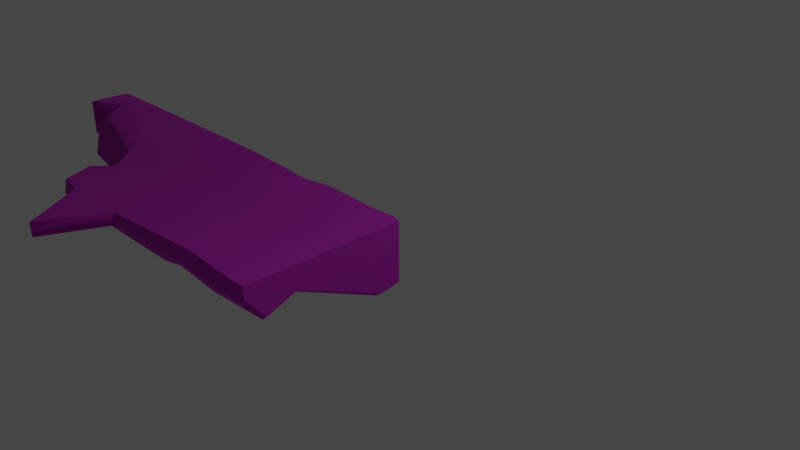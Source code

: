 # Source: Ruins_Trim_Base_DMG_8M_A.blend  (saved by Blender 3.5.10; exported with 4.5.12 LTS)
import bpy
from mathutils import Matrix  # noqa: F401  (used for matrix-valued properties, if any)

bpy.ops.wm.read_factory_settings(use_empty=True)
scene = bpy.context.scene
scene.name = 'Scene'

# ---- collections
col_collection = bpy.data.collections.new('Collection'); scene.collection.children.link(col_collection)

# ---- images (referenced by path relative to the original .blend; pixels are not part of the script)
import os
ASSET_DIR = os.environ.get("B2B_ASSET_DIR", "")  # directory of the original .blend (textures are referenced by path, not embedded)
HERE = os.path.dirname(os.path.abspath(__file__))  # packed textures are extracted next to this script under _unpacked/

def load_image(name, relpath, width, height, colorspace="sRGB"):
    """Load a texture the original file referenced (path relative to the .blend, or extracted next to this script)."""
    p = next((c for c in (os.path.join(HERE, relpath), os.path.join(ASSET_DIR, relpath)) if relpath and os.path.exists(c)), "")
    if p:
        img = bpy.data.images.load(p, check_existing=True)
        img.name = name
    else:  # same state as the original file: an image datablock whose file is absent (Cycles renders it pink)
        img = bpy.data.images.new(name, width, height)
        img.source = "FILE"
        img.filepath = "//" + (relpath or name)
    img.colorspace_settings.name = colorspace
    return img
img_dn_hl_ruins_trim_base_b_d_png = load_image('Dn_HL_Ruins_Trim_Base_B_d.png', 'Dn_HL_Ruins_Trim_Base_B_d.png', 1024, 1024, 'sRGB')
img_dn_hl_ruins_trim_base_b_mre_packed_png = load_image('Dn_HL_Ruins_Trim_Base_B_mre_packed.png', 'Dn_HL_Ruins_Trim_Base_B_mre_packed.png', 1024, 1024, 'sRGB')
img_c__users_joo_desktop_files_game_environment_hell_textures__dn_h = load_image('C__Users_joo_Desktop_Files_Game_Environment_Hell_Textures__Dn_H', 'C__Users_joo_Desktop_Files_Game_Environment_Hell_Textures__Dn_HL_Ruins_Trim_Base_B_n_png_Normal_Bump.png', 1024, 1024, 'sRGB')

# ---- materials (node trees are filled in below, after node groups)
mat_dn_hl_inst_ruins_trim_base_b = bpy.data.materials.new('Dn_HL_Inst_Ruins_Trim_Base_B')
mat_dn_hl_inst_ruins_trim_base_b.use_transparent_shadow = False
mat_dn_hl_inst_ruins_trim_base_b.diffuse_color = (0.588, 0.588, 0.588, 1.0)
mat_dn_hl_inst_ruins_trim_base_b.roughness = 0.9

# ---- material node trees
mat_dn_hl_inst_ruins_trim_base_b.use_nodes = True; mat_dn_hl_inst_ruins_trim_base_b.node_tree.nodes.clear()
_N = mat_dn_hl_inst_ruins_trim_base_b.node_tree.nodes; _L = mat_dn_hl_inst_ruins_trim_base_b.node_tree.links
n0 = _N.new('ShaderNodeBsdfPrincipled'); n0.name = 'Principled BSDF'; n0.location = (0, 300)
n0.distribution = 'GGX'
n0.subsurface_method = 'RANDOM_WALK_SKIN'
n0.inputs[2].default_value = 0.9
n0.inputs[13].default_value = 0.0
n0.inputs[18].default_value = 1.0
n0.inputs[27].default_value = (0.0, 0.0, 0.0, 1.0)
n0.inputs[28].default_value = 1.0
n1 = _N.new('ShaderNodeTexImage'); n1.name = 'Image Texture'; n1.location = (-480, 300)
n1.image = img_dn_hl_ruins_trim_base_b_d_png
n2 = _N.new('ShaderNodeTexImage'); n2.name = 'Image Texture.001'; n2.location = (-480, 0)
n2.image = img_dn_hl_ruins_trim_base_b_mre_packed_png
n3 = _N.new('ShaderNodeTexImage'); n3.name = 'Image Texture.002'; n3.location = (-480, -300)
n3.image = img_c__users_joo_desktop_files_game_environment_hell_textures__dn_h
n4 = _N.new('ShaderNodeNormalMap'); n4.name = 'Normal Map'; n4.location = (-200, -300)
n4.inputs[0].default_value = 0.0
n5 = _N.new('ShaderNodeOutputMaterial'); n5.name = 'Material Output'; n5.location = (280, 300)
_L.new(n1.outputs[0], n0.inputs[0])
_L.new(n3.outputs[0], n4.inputs[1])
_L.new(n4.outputs[0], n0.inputs[5])
_L.new(n0.outputs[0], n5.inputs[0])
_L.new(n2.outputs[0], n0.inputs[1])
n5.is_active_output = True

# ---- world
world_world = bpy.data.worlds.new('World'); scene.world = world_world
world_world.use_nodes = True; world_world.node_tree.nodes.clear()
_N = world_world.node_tree.nodes; _L = world_world.node_tree.links
n0 = _N.new('ShaderNodeOutputWorld'); n0.name = 'World Output'; n0.location = (300, 300)
n1 = _N.new('ShaderNodeBackground'); n1.name = 'Background'; n1.location = (10, 300)
n1.inputs[0].default_value = (0.05088, 0.05088, 0.05088, 1.0)
_L.new(n1.outputs[0], n0.inputs[0])
n0.is_active_output = True
world_world.color = (0.05088, 0.05088, 0.05088)
world_world.use_sun_shadow = False
world_world.sun_shadow_jitter_overblur = 0.0

# ---- cameras
cam_camera = bpy.data.cameras.new('Camera')
cam_camera.clip_end = 100.0
cam_camera.ortho_scale = 7.314

# ---- lights
light_light = bpy.data.lights.new('Light', 'POINT')
light_light.transmission_factor = 0.0
light_light.energy = 1000.0
light_light.shadow_soft_size = 0.1
light_light.shadow_maximum_resolution = 0.006
light_light.use_absolute_resolution = True

# ---- meshes
me_ruins_trim_base_dmg_8m_a = bpy.data.meshes.new('Ruins_Trim_Base_DMG_8M_A')
me_ruins_trim_base_dmg_8m_a.from_pydata([(-5.199, -0.007062, 0.02573), (-4.142, -0.01213, -0.001643), (-5.494, -0.14, -0.008997), (-2.147, -0.02363, 2.003), (-2.511, -0.007078, 2.762), (-2.446, -0.08098, 2.77), (-2.717, -0.3514, 1.323), (-2.501, -0.4905, 1.06), (-2.489, -0.4316, 1.468), (-2.281, -0.3464, 1.323), (-5.499, -0.1537, 0.2126), (-5.139, 0.03008, 0.5686), (-4.809, 0.00269, 0.319), (-4.662, 0.009252, 0.5602), (-3.651, -0.04002, 0.8273), (-2.499, -0.01985, 0.9112), (-2.505, -0.007, -0.002481), (-3.252, -0.03922, 1.341), (-2.154, -0.01424, 0.1025), (-1.832, -0.02931, -0.002825), (-2.688, -0.07175, 1.337), (-1.895, -0.06617, 0.3819), (-2.211, -0.006344, 0.6667), (-1.769, 0.007789, 0.7055), (-1.54, -0.04195, 0.009345), (-2.286, -0.009827, 1.327), (-1.227, -0.02396, 0.5262), (-1.108, 0.002462, -0.001253), (-0.4234, -0.01229, 0.000705), (-1.267, -0.05059, 0.9304), (-0.7444, -0.004249, 0.9368), (-0.07809, -0.001439, 0.6909), (-0.07809, -0.003164, 0.000129), (-0.754, 0.03364, 1.329), (-0.000379, -0.02747, 0.6622), (-0.000379, -0.02747, 0.0), (-0.07809, -0.001439, 1.284), (-0.000379, -0.02747, 1.324), (-0.07809, 0.002473, 1.325), (-0.07809, 0.002559, 1.921), (0.001699, -0.02747, 1.947), (-0.07809, 0.004401, 1.99), (-0.7868, 0.05336, 1.984), (-2.878, 0.01881, 2.039), (-2.085, -0.003172, 1.585), (-2.883, -0.005717, 1.592), (-3.178, 0.01791, 1.992), (-3.426, -0.03184, 1.573), (0.0034, -0.1695, 1.947), (-0.000757, -0.1713, 1.324), (-0.000757, -0.4561, 1.703), (0.001527, -0.3069, 1.324), (0.000385, -0.5402, 0.7853), (-0.000757, -0.4243, 0.6622), (-0.000758, -0.7757, 0.2461), (-0.000758, -0.736, 0.0), (-5.491, -0.7754, 0.002526), (-4.412, -0.7994, -0.007871), (-3.94, -0.2727, 0.01686), (-3.475, -0.7522, -0.01934), (-3.175, -0.3003, -0.003834), (-2.496, -0.7768, 0.002331), (-0.07809, -0.7392, -8.7e-05), (-0.07809, -0.7943, 7.2e-05), (-0.07809, -0.6517, 0.000129), (-4.898, -0.07994, 0.4502), (-4.866, -0.3824, 0.4972), (-5.058, -0.3673, 0.6006), (-4.995, -0.4648, 0.3799), (-5.37, -0.4782, 0.3544), (-5.174, -0.5233, 0.2475), (-5.334, -0.5503, 0.2926), (-5.498, -0.8022, 0.1969), (-5.084, -0.8045, 0.2731), (-4.473, -0.7795, 0.2752), (-4.902, -0.741, 0.4096), (-4.757, -0.6724, 0.4347), (-4.52, -0.05775, 0.83), (-3.549, -0.06872, 1.033), (-4.558, -0.4165, 0.7822), (-4.356, -0.3379, 0.9881), (-4.116, -0.08977, 0.9797), (-3.815, -0.4041, 1.048), (-3.414, -0.3106, 1.237), (-3.176, -0.3238, 1.342), (-3.503, -0.3686, 1.059), (-3.552, -0.5352, 0.8784), (-3.539, -0.7759, 0.2949), (-3.354, -0.7145, 0.3243), (-2.564, -0.6434, 0.6034), (-3.145, -0.7763, 0.2812), (-2.492, -0.7858, 0.2689), (-1.599, -0.5638, 0.745), (-1.614, -0.3563, 1.325), (-0.8543, -0.8053, 0.2571), (-1.079, -0.6247, 0.7283), (-0.7607, -0.4361, 1.057), (-0.07809, -0.3711, 1.296), (-0.07809, -0.3632, 1.324), (-0.07809, -0.5822, 0.8133), (-0.07809, -0.6179, 0.7368), (-0.07809, -0.8319, 0.2471), (-0.07809, -0.7958, 0.02329), (-3.366, -0.3801, 1.354), (-3.345, -0.09456, 1.343), (-3.606, -0.1198, 1.497), (-3.585, -0.2987, 1.494), (-3.468, -0.4802, 1.738), (-3.447, -0.5413, 1.675), (-2.484, -0.5623, 1.674), (-3.141, -0.1198, 2.04), (-2.858, -0.171, 2.013), (-2.516, -0.3611, 1.836), (-1.804, -0.5759, 1.664), (-1.538, -0.5279, 1.657), (-0.9575, -0.1637, 1.982), (-2.139, -0.1614, 1.99), (-0.8962, -0.5674, 1.681), (-0.07809, -0.01463, 1.99), (-0.07809, -0.169, 1.99), (-0.07809, -0.4844, 1.726), (-0.07809, -0.5174, 1.701), (-0.07809, -0.3816, 1.356), (-2.756, -0.169, 2.28), (-2.487, -0.1694, 2.762)], [], [(0, 1, 2), (3, 4, 5), (6, 7, 8), (8, 7, 9), (2, 10, 0), (10, 11, 0), (0, 11, 12), (12, 1, 0), (12, 13, 1), (14, 1, 13), (14, 15, 1), (15, 16, 1), (17, 15, 14), (16, 15, 18), (16, 18, 19), (15, 17, 20), (18, 21, 19), (15, 22, 18), (22, 21, 18), (21, 23, 19), (21, 22, 23), (19, 23, 24), (25, 22, 15), (22, 25, 23), (25, 15, 20), (26, 24, 23), (27, 24, 26), (27, 26, 28), (23, 29, 26), (25, 29, 23), (26, 30, 28), (29, 30, 26), (28, 30, 31), (28, 31, 32), (33, 30, 29), (25, 33, 29), (32, 31, 34), (34, 35, 32), (30, 36, 31), (36, 34, 31), (30, 33, 36), (37, 34, 36), (37, 36, 38), (33, 38, 36), (39, 37, 38), (33, 39, 38), (37, 39, 40), (41, 40, 39), (42, 41, 39), (33, 42, 39), (3, 42, 33), (43, 4, 3), (44, 3, 33), (3, 44, 43), (44, 33, 25), (44, 25, 20), (44, 45, 43), (44, 20, 45), (43, 45, 46), (45, 20, 17), (46, 45, 47), (47, 45, 17), (48, 37, 40), (37, 48, 49), (49, 48, 50), (49, 50, 51), (49, 34, 37), (52, 49, 51), (34, 49, 53), (53, 49, 52), (53, 35, 34), (52, 54, 53), (35, 53, 55), (55, 53, 54), (2, 1, 56), (1, 57, 56), (1, 58, 57), (58, 59, 57), (1, 60, 58), (58, 60, 59), (1, 16, 60), (60, 61, 59), (16, 61, 60), (16, 19, 61), (19, 24, 61), (24, 27, 61), (61, 27, 62), (61, 62, 63), (62, 55, 63), (62, 27, 64), (64, 55, 62), (64, 27, 28), (35, 55, 64), (64, 28, 32), (64, 32, 35), (65, 12, 11), (66, 65, 11), (11, 67, 66), (67, 68, 66), (11, 69, 67), (68, 67, 69), (10, 69, 11), (68, 69, 70), (71, 69, 10), (71, 70, 69), (10, 72, 71), (72, 10, 2), (56, 72, 2), (57, 72, 56), (70, 71, 73), (73, 71, 72), (57, 73, 72), (70, 73, 68), (74, 73, 57), (75, 73, 74), (68, 73, 75), (75, 74, 76), (68, 75, 76), (76, 66, 68), (13, 12, 65), (77, 13, 65), (66, 77, 65), (77, 78, 13), (78, 14, 13), (78, 17, 14), (79, 77, 66), (76, 79, 66), (74, 79, 76), (79, 80, 77), (79, 74, 80), (77, 80, 81), (81, 78, 77), (81, 80, 82), (78, 81, 82), (82, 80, 74), (17, 78, 83), (83, 84, 17), (82, 85, 78), (83, 78, 85), (82, 86, 85), (83, 85, 86), (86, 82, 74), (86, 84, 83), (87, 86, 74), (87, 74, 57), (59, 87, 57), (88, 86, 87), (88, 84, 86), (59, 88, 87), (88, 89, 84), (89, 6, 84), (6, 89, 7), (7, 89, 9), (59, 90, 88), (89, 88, 90), (91, 90, 59), (90, 91, 89), (9, 89, 91), (91, 59, 61), (9, 91, 92), (92, 93, 9), (94, 91, 61), (94, 92, 91), (93, 92, 95), (95, 92, 94), (96, 93, 95), (94, 96, 95), (93, 96, 97), (93, 97, 98), (97, 51, 98), (97, 52, 51), (97, 96, 99), (52, 97, 99), (96, 100, 99), (52, 99, 100), (96, 94, 100), (100, 54, 52), (94, 101, 100), (54, 100, 101), (101, 94, 102), (101, 102, 54), (61, 102, 94), (55, 54, 102), (102, 61, 63), (63, 55, 102), (84, 6, 103), (103, 104, 84), (17, 84, 104), (104, 103, 105), (105, 17, 104), (105, 47, 17), (106, 105, 103), (46, 47, 105), (105, 106, 107), (105, 107, 46), (108, 107, 106), (108, 106, 103), (6, 108, 103), (108, 6, 109), (109, 107, 108), (8, 109, 6), (46, 107, 110), (43, 46, 110), (111, 43, 110), (112, 111, 110), (107, 112, 110), (107, 109, 112), (109, 8, 113), (109, 113, 112), (8, 9, 93), (93, 113, 8), (113, 114, 112), (114, 113, 93), (115, 112, 114), (112, 115, 116), (3, 116, 115), (115, 42, 3), (117, 114, 93), (114, 117, 115), (118, 42, 115), (42, 118, 41), (40, 41, 118), (119, 40, 118), (118, 115, 119), (40, 119, 48), (119, 115, 120), (119, 120, 48), (117, 120, 115), (50, 48, 120), (120, 117, 121), (50, 120, 121), (117, 122, 121), (121, 122, 50), (93, 122, 117), (51, 50, 122), (122, 93, 98), (98, 51, 122), (111, 123, 43), (112, 123, 111), (123, 4, 43), (124, 123, 112), (124, 4, 123), (124, 112, 116), (4, 124, 5), (3, 124, 116), (124, 3, 5)])
me_ruins_trim_base_dmg_8m_a.polygons.foreach_set('use_smooth', [True] * 246)
_k = set([(1, 2), (1, 16), (2, 10), (2, 56), (3, 4), (3, 42), (3, 116), (4, 43), (6, 7), (6, 8), (6, 84), (7, 9), (8, 9), (9, 93), (10, 11), (11, 12), (12, 13), (13, 14), (14, 17), (16, 19), (17, 47), (17, 84), (19, 24), (24, 27), (27, 28), (28, 32), (32, 35), (34, 35), (34, 37), (35, 55), (37, 40), (40, 41), (40, 48), (41, 42), (43, 46), (43, 111), (46, 47), (48, 50), (50, 51), (51, 52), (51, 98), (52, 54), (54, 55), (55, 63), (56, 57), (57, 59), (59, 61), (61, 63), (93, 98), (111, 112), (112, 116)])
me_ruins_trim_base_dmg_8m_a.attributes.new('sharp_edge', 'BOOLEAN', 'EDGE').data.foreach_set('value', [ (min(e.vertices), max(e.vertices)) in _k for e in me_ruins_trim_base_dmg_8m_a.edges])
_uv = me_ruins_trim_base_dmg_8m_a.uv_layers.new(name='UVMap')
_uv.uv.foreach_set('vector', [0.5059, 0.3735, 0.4827, 0.3735, 0.5122, 0.3706, 0.5806, 0.4609, 0.5425, 0.5154, 0.5454, 0.511, 0.5684, 0.394, 0.5918, 0.3613, 0.5933, 0.4092, 0.5933, 0.4092, 0.5918, 0.3613, 0.6167, 0.394, 0.3945, 0.3848, 0.4041, 0.3838, 0.3967, 0.3975, 0.4041, 0.3838, 0.4207, 0.3994, 0.3967, 0.3975, 0.3967, 0.3975, 0.4207, 0.3994, 0.4102, 0.4126, 0.4102, 0.4126, 0.397, 0.439, 0.3967, 0.3975, 0.4102, 0.4126, 0.4209, 0.418, 0.397, 0.439, 0.4338, 0.4575, 0.397, 0.439, 0.4209, 0.418, 0.4338, 0.4575, 0.439, 0.5027, 0.397, 0.439, 0.439, 0.5027, 0.3989, 0.5034, 0.397, 0.439, 0.457, 0.4727, 0.439, 0.5027, 0.4338, 0.4575, 0.3989, 0.5034, 0.439, 0.5027, 0.4041, 0.5171, 0.3989, 0.5034, 0.4041, 0.5171, 0.3999, 0.53, 0.439, 0.5027, 0.457, 0.4727, 0.4575, 0.4946, 0.4041, 0.5171, 0.4165, 0.5269, 0.3999, 0.53, 0.439, 0.5027, 0.4287, 0.5142, 0.4041, 0.5171, 0.4287, 0.5142, 0.4165, 0.5269, 0.4041, 0.5171, 0.4165, 0.5269, 0.4312, 0.5317, 0.3999, 0.53, 0.4165, 0.5269, 0.4287, 0.5142, 0.4312, 0.5317, 0.3999, 0.53, 0.4312, 0.5317, 0.4009, 0.5415, 0.4575, 0.5105, 0.4287, 0.5142, 0.439, 0.5027, 0.4287, 0.5142, 0.4575, 0.5105, 0.4312, 0.5317, 0.4575, 0.5105, 0.439, 0.5027, 0.4575, 0.4946, 0.4241, 0.5532, 0.4009, 0.5415, 0.4312, 0.5317, 0.4011, 0.5586, 0.4009, 0.5415, 0.4241, 0.5532, 0.4011, 0.5586, 0.4241, 0.5532, 0.4023, 0.5857, 0.4312, 0.5317, 0.4417, 0.5513, 0.4241, 0.5532, 0.4575, 0.5105, 0.4417, 0.5513, 0.4312, 0.5317, 0.4241, 0.5532, 0.4429, 0.5718, 0.4023, 0.5857, 0.4417, 0.5513, 0.4429, 0.5718, 0.4241, 0.5532, 0.4023, 0.5857, 0.4429, 0.5718, 0.4329, 0.5984, 0.4023, 0.5857, 0.4329, 0.5984, 0.4028, 0.5991, 0.46, 0.5708, 0.4429, 0.5718, 0.4417, 0.5513, 0.4575, 0.5105, 0.46, 0.5708, 0.4417, 0.5513, 0.4028, 0.5991, 0.4329, 0.5984, 0.4319, 0.6013, 0.4319, 0.6013, 0.4028, 0.6023, 0.4028, 0.5991, 0.4429, 0.5718, 0.459, 0.5974, 0.4329, 0.5984, 0.459, 0.5974, 0.4319, 0.6013, 0.4329, 0.5984, 0.4429, 0.5718, 0.46, 0.5708, 0.459, 0.5974, 0.4607, 0.6006, 0.4319, 0.6013, 0.459, 0.5974, 0.4607, 0.6006, 0.459, 0.5974, 0.4607, 0.5974, 0.46, 0.5708, 0.4607, 0.5974, 0.459, 0.5974, 0.4868, 0.5967, 0.4607, 0.6006, 0.4607, 0.5974, 0.46, 0.5708, 0.4868, 0.5967, 0.4607, 0.5974, 0.4607, 0.6006, 0.4868, 0.5967, 0.49, 0.5999, 0.49, 0.5967, 0.49, 0.5999, 0.4868, 0.5967, 0.4888, 0.5688, 0.49, 0.5967, 0.4868, 0.5967, 0.46, 0.5708, 0.4888, 0.5688, 0.4868, 0.5967, 0.4875, 0.5151, 0.4888, 0.5688, 0.46, 0.5708, 0.4883, 0.4863, 0.52, 0.5, 0.4875, 0.5151, 0.4692, 0.5181, 0.4875, 0.5151, 0.46, 0.5708, 0.4875, 0.5151, 0.4692, 0.5181, 0.4883, 0.4863, 0.4692, 0.5181, 0.46, 0.5708, 0.4575, 0.5105, 0.4692, 0.5181, 0.4575, 0.5105, 0.4575, 0.4946, 0.4692, 0.5181, 0.4688, 0.4868, 0.4883, 0.4863, 0.4692, 0.5181, 0.4575, 0.4946, 0.4688, 0.4868, 0.4883, 0.4863, 0.4688, 0.4868, 0.4858, 0.4746, 0.4688, 0.4868, 0.4575, 0.4946, 0.457, 0.4727, 0.4858, 0.4746, 0.4688, 0.4868, 0.4668, 0.4653, 0.4668, 0.4653, 0.4688, 0.4868, 0.457, 0.4727, 0.5508, 0.4351, 0.5552, 0.4072, 0.5576, 0.4341, 0.5552, 0.4072, 0.5508, 0.4351, 0.5483, 0.4082, 0.5483, 0.4082, 0.5508, 0.4351, 0.5361, 0.4243, 0.5483, 0.4082, 0.5361, 0.4243, 0.5405, 0.4087, 0.5483, 0.4082, 0.5527, 0.3804, 0.5552, 0.4072, 0.5293, 0.3877, 0.5483, 0.4082, 0.5405, 0.4087, 0.5527, 0.3804, 0.5483, 0.4082, 0.5332, 0.3823, 0.5332, 0.3823, 0.5483, 0.4082, 0.5293, 0.3877, 0.5332, 0.3823, 0.5503, 0.354, 0.5527, 0.3804, 0.5293, 0.3877, 0.5176, 0.3667, 0.5332, 0.3823, 0.5503, 0.354, 0.5332, 0.3823, 0.5181, 0.3569, 0.5181, 0.3569, 0.5332, 0.3823, 0.5176, 0.3667, 0.5122, 0.3706, 0.4827, 0.3735, 0.5122, 0.3569, 0.4827, 0.3735, 0.4888, 0.3564, 0.5122, 0.3569, 0.4827, 0.3735, 0.4783, 0.3677, 0.4888, 0.3564, 0.4783, 0.3677, 0.4683, 0.3574, 0.4888, 0.3564, 0.4827, 0.3735, 0.4617, 0.3672, 0.4783, 0.3677, 0.4783, 0.3677, 0.4617, 0.3672, 0.4683, 0.3574, 0.4827, 0.3735, 0.447, 0.3735, 0.4617, 0.3672, 0.4617, 0.3672, 0.449, 0.3569, 0.4683, 0.3574, 0.447, 0.3735, 0.449, 0.3569, 0.4617, 0.3672, 0.447, 0.3735, 0.4321, 0.373, 0.449, 0.3569, 0.4321, 0.373, 0.4258, 0.373, 0.449, 0.3569, 0.4258, 0.373, 0.4185, 0.374, 0.449, 0.3569, 0.449, 0.3569, 0.4185, 0.374, 0.396, 0.3574, 0.449, 0.3569, 0.396, 0.3574, 0.396, 0.3564, 0.396, 0.3574, 0.3943, 0.3564, 0.396, 0.3564, 0.396, 0.3574, 0.4185, 0.374, 0.3955, 0.3594, 0.3955, 0.3594, 0.3943, 0.3564, 0.396, 0.3574, 0.3955, 0.3594, 0.4185, 0.374, 0.4014, 0.3735, 0.3921, 0.374, 0.3943, 0.3564, 0.3955, 0.3594, 0.3955, 0.3594, 0.4014, 0.3735, 0.3938, 0.3735, 0.3955, 0.3594, 0.3938, 0.3735, 0.3921, 0.374, 0.5537, 0.5955, 0.5444, 0.6101, 0.5415, 0.5701, 0.584, 0.5947, 0.5537, 0.5955, 0.5415, 0.5701, 0.5415, 0.5701, 0.5781, 0.5767, 0.584, 0.5947, 0.5781, 0.5767, 0.6001, 0.5786, 0.584, 0.5947, 0.5415, 0.5701, 0.5918, 0.5415, 0.5781, 0.5767, 0.6001, 0.5786, 0.5781, 0.5767, 0.5918, 0.5415, 0.5615, 0.5217, 0.5918, 0.5415, 0.5415, 0.5701, 0.6001, 0.5786, 0.5918, 0.5415, 0.6074, 0.5562, 0.6021, 0.5396, 0.5918, 0.5415, 0.5615, 0.5217, 0.6021, 0.5396, 0.6074, 0.5562, 0.5918, 0.5415, 0.5615, 0.5217, 0.6221, 0.5183, 0.6021, 0.5396, 0.6221, 0.5183, 0.5615, 0.5217, 0.5615, 0.4971, 0.6284, 0.5049, 0.6221, 0.5183, 0.5615, 0.4971, 0.6968, 0.5908, 0.6221, 0.5183, 0.6284, 0.5049, 0.6074, 0.5562, 0.6021, 0.5396, 0.6362, 0.554, 0.6362, 0.554, 0.6021, 0.5396, 0.6221, 0.5183, 0.6968, 0.5908, 0.6362, 0.554, 0.6221, 0.5183, 0.6074, 0.5562, 0.6362, 0.554, 0.6094, 0.5781, 0.6699, 0.6028, 0.6362, 0.554, 0.6968, 0.5908, 0.6367, 0.5759, 0.6362, 0.554, 0.6699, 0.6028, 0.6094, 0.5781, 0.6362, 0.554, 0.6367, 0.5759, 0.6367, 0.5759, 0.6699, 0.6028, 0.6382, 0.5911, 0.6094, 0.5781, 0.6367, 0.5759, 0.6382, 0.5911, 0.6382, 0.5911, 0.6079, 0.5969, 0.6094, 0.5781, 0.604, 0.4907, 0.5791, 0.4888, 0.584, 0.4746, 0.626, 0.4805, 0.604, 0.4907, 0.584, 0.4746, 0.5942, 0.4443, 0.626, 0.4805, 0.584, 0.4746, 0.626, 0.4805, 0.7061, 0.4902, 0.604, 0.4907, 0.7061, 0.4902, 0.6899, 0.5034, 0.604, 0.4907, 0.7061, 0.4902, 0.73, 0.5034, 0.6899, 0.5034, 0.6294, 0.4487, 0.626, 0.4805, 0.5942, 0.4443, 0.6074, 0.4165, 0.6294, 0.4487, 0.5942, 0.4443, 0.6313, 0.395, 0.6294, 0.4487, 0.6074, 0.4165, 0.6294, 0.4487, 0.6475, 0.4609, 0.626, 0.4805, 0.6294, 0.4487, 0.6313, 0.395, 0.6475, 0.4609, 0.626, 0.4805, 0.6475, 0.4609, 0.6611, 0.479, 0.6611, 0.479, 0.7061, 0.4902, 0.626, 0.4805, 0.6611, 0.479, 0.6475, 0.4609, 0.6904, 0.4609, 0.7061, 0.4902, 0.6611, 0.479, 0.6904, 0.4609, 0.6904, 0.4609, 0.6475, 0.4609, 0.6313, 0.395, 0.73, 0.5034, 0.7061, 0.4902, 0.7246, 0.4775, 0.7246, 0.4775, 0.7446, 0.4819, 0.73, 0.5034, 0.6904, 0.4609, 0.7148, 0.4663, 0.7061, 0.4902, 0.7246, 0.4775, 0.7061, 0.4902, 0.7148, 0.4663, 0.6904, 0.4609, 0.7114, 0.4434, 0.7148, 0.4663, 0.7246, 0.4775, 0.7148, 0.4663, 0.7114, 0.4434, 0.7114, 0.4434, 0.6904, 0.4609, 0.6313, 0.395, 0.7114, 0.4434, 0.7446, 0.4819, 0.7246, 0.4775, 0.709, 0.3911, 0.7114, 0.4434, 0.6313, 0.395, 0.709, 0.3911, 0.6313, 0.395, 0.6362, 0.3706, 0.7124, 0.3647, 0.709, 0.3911, 0.6362, 0.3706, 0.7241, 0.3931, 0.7114, 0.4434, 0.709, 0.3911, 0.7241, 0.3931, 0.7446, 0.4819, 0.7114, 0.4434, 0.7124, 0.3647, 0.7241, 0.3931, 0.709, 0.3911, 0.7241, 0.3931, 0.7891, 0.4121, 0.7446, 0.4819, 0.7891, 0.4121, 0.7793, 0.4766, 0.7446, 0.4819, 0.7793, 0.4766, 0.7891, 0.4121, 0.7944, 0.4517, 0.7944, 0.4517, 0.7891, 0.4121, 0.8101, 0.4751, 0.7124, 0.3647, 0.7412, 0.3862, 0.7241, 0.3931, 0.7891, 0.4121, 0.7241, 0.3931, 0.7412, 0.3862, 0.7939, 0.3809, 0.7412, 0.3862, 0.7124, 0.3647, 0.7412, 0.3862, 0.7939, 0.3809, 0.7891, 0.4121, 0.8101, 0.4751, 0.7891, 0.4121, 0.7939, 0.3809, 0.7939, 0.3809, 0.7124, 0.3647, 0.792, 0.3589, 0.8101, 0.4751, 0.7939, 0.3809, 0.8652, 0.4248, 0.8652, 0.4248, 0.8613, 0.4756, 0.8101, 0.4751, 0.9263, 0.3813, 0.7939, 0.3809, 0.792, 0.3589, 0.9263, 0.3813, 0.8652, 0.4248, 0.7939, 0.3809, 0.8613, 0.4756, 0.8652, 0.4248, 0.9067, 0.4229, 0.9067, 0.4229, 0.8652, 0.4248, 0.9263, 0.3813, 0.9312, 0.4541, 0.8613, 0.4756, 0.9067, 0.4229, 0.9263, 0.3813, 0.9312, 0.4541, 0.9067, 0.4229, 0.8613, 0.4756, 0.9312, 0.4541, 0.9868, 0.4756, 0.8613, 0.4756, 0.9868, 0.4756, 0.9868, 0.478, 0.9868, 0.4756, 0.9932, 0.4785, 0.9868, 0.478, 0.9868, 0.4756, 0.9946, 0.4302, 0.9932, 0.4785, 0.9868, 0.4756, 0.9312, 0.4541, 0.9878, 0.4326, 0.9946, 0.4302, 0.9868, 0.4756, 0.9878, 0.4326, 0.9312, 0.4541, 0.9883, 0.4258, 0.9878, 0.4326, 0.9946, 0.4302, 0.9878, 0.4326, 0.9883, 0.4258, 0.9312, 0.4541, 0.9263, 0.3813, 0.9883, 0.4258, 0.9883, 0.4258, 0.9961, 0.3818, 0.9946, 0.4302, 0.9263, 0.3813, 0.9897, 0.3813, 0.9883, 0.4258, 0.9961, 0.3818, 0.9883, 0.4258, 0.9897, 0.3813, 0.9897, 0.3813, 0.9263, 0.3813, 0.9902, 0.3628, 0.9897, 0.3813, 0.9902, 0.3628, 0.9961, 0.3818, 0.792, 0.3589, 0.9902, 0.3628, 0.9263, 0.3813, 0.9966, 0.3608, 0.9961, 0.3818, 0.9902, 0.3628, 0.9902, 0.3628, 0.792, 0.3589, 0.9902, 0.3608, 0.9902, 0.3608, 0.9966, 0.3608, 0.9902, 0.3628, 0.6772, 0.5303, 0.6479, 0.5125, 0.6924, 0.5259, 0.6924, 0.5259, 0.6904, 0.5493, 0.6772, 0.5303, 0.686, 0.5566, 0.6772, 0.5303, 0.6904, 0.5493, 0.6904, 0.5493, 0.6924, 0.5259, 0.7095, 0.5461, 0.7095, 0.5461, 0.686, 0.5566, 0.6904, 0.5493, 0.7095, 0.5461, 0.7095, 0.5593, 0.686, 0.5566, 0.7144, 0.5364, 0.7095, 0.5461, 0.6924, 0.5259, 0.7461, 0.5776, 0.7095, 0.5593, 0.7095, 0.5461, 0.7095, 0.5461, 0.7144, 0.5364, 0.7334, 0.5354, 0.7095, 0.5461, 0.7334, 0.5354, 0.7461, 0.5776, 0.7324, 0.5315, 0.7334, 0.5354, 0.7144, 0.5364, 0.7324, 0.5315, 0.7144, 0.5364, 0.7256, 0.5176, 0.7778, 0.498, 0.7324, 0.5315, 0.7256, 0.5176, 0.7324, 0.5315, 0.7778, 0.498, 0.8037, 0.5303, 0.8037, 0.5303, 0.7334, 0.5354, 0.7324, 0.5315, 0.8013, 0.5122, 0.8037, 0.5303, 0.7778, 0.498, 0.7461, 0.5776, 0.7334, 0.5354, 0.7524, 0.5708, 0.769, 0.585, 0.7461, 0.5776, 0.7524, 0.5708, 0.7734, 0.5706, 0.769, 0.585, 0.7524, 0.5708, 0.8018, 0.5515, 0.7734, 0.5706, 0.7524, 0.5708, 0.7334, 0.5354, 0.8018, 0.5515, 0.7524, 0.5708, 0.7334, 0.5354, 0.8037, 0.5303, 0.8018, 0.5515, 0.8037, 0.5303, 0.8013, 0.5122, 0.8545, 0.531, 0.8037, 0.5303, 0.8545, 0.531, 0.8018, 0.5515, 0.8013, 0.5122, 0.8184, 0.5, 0.8691, 0.5022, 0.8691, 0.5022, 0.8545, 0.531, 0.8013, 0.5122, 0.8545, 0.531, 0.875, 0.532, 0.8018, 0.5515, 0.875, 0.532, 0.8545, 0.531, 0.8691, 0.5022, 0.9194, 0.5708, 0.8018, 0.5515, 0.875, 0.532, 0.8018, 0.5515, 0.9194, 0.5708, 0.8301, 0.5725, 0.8301, 0.583, 0.8301, 0.5725, 0.9194, 0.5708, 0.9194, 0.5708, 0.9326, 0.5869, 0.8301, 0.583, 0.9233, 0.5334, 0.875, 0.532, 0.8691, 0.5022, 0.875, 0.532, 0.9233, 0.5334, 0.9194, 0.5708, 0.9863, 0.5811, 0.9326, 0.5869, 0.9194, 0.5708, 0.9326, 0.5869, 0.9863, 0.5811, 0.9863, 0.5825, 0.9922, 0.582, 0.9863, 0.5825, 0.9863, 0.5811, 0.9863, 0.5691, 0.9922, 0.582, 0.9863, 0.5811, 0.9863, 0.5811, 0.9194, 0.5708, 0.9863, 0.5691, 0.9922, 0.582, 0.9863, 0.5691, 0.9922, 0.5688, 0.9863, 0.5691, 0.9194, 0.5708, 0.9849, 0.5376, 0.9863, 0.5691, 0.9849, 0.5376, 0.9922, 0.5688, 0.9233, 0.5334, 0.9849, 0.5376, 0.9194, 0.5708, 0.9907, 0.5347, 0.9922, 0.5688, 0.9849, 0.5376, 0.9849, 0.5376, 0.9233, 0.5334, 0.9849, 0.5347, 0.9907, 0.5347, 0.9849, 0.5376, 0.9849, 0.5347, 0.9233, 0.5334, 0.9854, 0.5066, 0.9849, 0.5347, 0.9849, 0.5347, 0.9854, 0.5066, 0.9907, 0.5347, 0.8691, 0.5022, 0.9854, 0.5066, 0.9233, 0.5334, 0.9912, 0.5041, 0.9907, 0.5347, 0.9854, 0.5066, 0.9854, 0.5066, 0.8691, 0.5022, 0.9854, 0.5039, 0.9854, 0.5039, 0.9912, 0.5041, 0.9854, 0.5066, 0.5137, 0.457, 0.5244, 0.4751, 0.5015, 0.4678, 0.541, 0.4385, 0.5244, 0.4751, 0.5137, 0.457, 0.5244, 0.4751, 0.5425, 0.5154, 0.5015, 0.4678, 0.5449, 0.5078, 0.5244, 0.4751, 0.541, 0.4385, 0.5449, 0.5078, 0.5425, 0.5154, 0.5244, 0.4751, 0.5449, 0.5078, 0.541, 0.4385, 0.5732, 0.4531, 0.5425, 0.5154, 0.5449, 0.5078, 0.5454, 0.511, 0.5806, 0.4609, 0.5449, 0.5078, 0.5732, 0.4531, 0.5449, 0.5078, 0.5806, 0.4609, 0.5454, 0.511])
me_ruins_trim_base_dmg_8m_a.materials.append(mat_dn_hl_inst_ruins_trim_base_b)
me_ruins_trim_base_dmg_8m_a.update()
me_ruins_trim_base_dmg_8m_a.normals_split_custom_set([tuple(v) for v in zip(*[iter([-0.1605, 0.7832, -0.6007, -0.004035, 0.8074, -0.59, -0.2787, 0.7678, -0.5769, 0.8595, 0.333, 0.3878, -0.04219, 0.49, 0.8707, 0.6638, 0.2228, 0.714, -0.4074, -0.9021, 0.1425, 0.00569, -0.9897, 0.1428, 0.0266, -0.9895, 0.1421, 0.0266, -0.9895, 0.1421, 0.00569, -0.9897, 0.1428, 0.4443, -0.8884, 0.115, -0.2787, 0.7678, -0.5769, -0.4319, 0.9018, 0.01388, -0.1605, 0.7832, -0.6007, -0.4319, 0.9018, 0.01388, -0.171, 0.9841, -0.0483, -0.1605, 0.7832, -0.6007, -0.1605, 0.7832, -0.6007, -0.171, 0.9841, -0.0483, 0.01152, 0.9989, -0.04514, 0.01152, 0.9989, -0.04514, -0.004035, 0.8074, -0.59, -0.1605, 0.7832, -0.6007, 0.01152, 0.9989, -0.04514, 0.02534, 0.9996, -0.01458, -0.004035, 0.8074, -0.59, -0.006346, 0.9995, 0.03037, -0.004035, 0.8074, -0.59, 0.02534, 0.9996, -0.01458, -0.006346, 0.9995, 0.03037, -0.03654, 0.9989, 0.02865, -0.004035, 0.8074, -0.59, -0.03654, 0.9989, 0.02865, 0.008154, 0.9999, 0.008848, -0.004035, 0.8074, -0.59, -0.009315, 0.9995, -0.03131, -0.03654, 0.9989, 0.02865, -0.006346, 0.9995, 0.03037, 0.008154, 0.9999, 0.008848, -0.03654, 0.9989, 0.02865, 0.05507, 0.9985, 0.005768, 0.008154, 0.9999, 0.008848, 0.05507, 0.9985, 0.005768, 0.006273, 0.9999, 0.007918, -0.03654, 0.9989, 0.02865, -0.009315, 0.9995, -0.03131, -0.01238, 0.999, -0.04295, 0.05507, 0.9985, 0.005768, -0.1597, 0.9868, -0.02647, 0.006273, 0.9999, 0.007918, -0.03654, 0.9989, 0.02865, -0.01709, 0.9992, -0.03582, 0.05507, 0.9985, 0.005768, -0.01709, 0.9992, -0.03582, -0.1597, 0.9868, -0.02647, 0.05507, 0.9985, 0.005768, -0.1597, 0.9868, -0.02647, 0.007501, 0.9998, -0.01588, 0.006273, 0.9999, 0.007918, -0.1597, 0.9868, -0.02647, -0.01709, 0.9992, -0.03582, 0.007501, 0.9998, -0.01588, 0.006273, 0.9999, 0.007918, 0.007501, 0.9998, -0.01588, -0.00442, 0.9996, -0.02966, -0.08692, 0.9955, 0.03839, -0.01709, 0.9992, -0.03582, -0.03654, 0.9989, 0.02865, -0.01709, 0.9992, -0.03582, -0.08692, 0.9955, 0.03839, 0.007501, 0.9998, -0.01588, -0.08692, 0.9955, 0.03839, -0.03654, 0.9989, 0.02865, -0.01238, 0.999, -0.04295, -0.005232, 0.9999, 0.01626, -0.00442, 0.9996, -0.02966, 0.007501, 0.9998, -0.01588, -0.03098, 0.9986, 0.04305, -0.00442, 0.9996, -0.02966, -0.005232, 0.9999, 0.01626, -0.03098, 0.9986, 0.04305, -0.005232, 0.9999, 0.01626, -0.01295, 0.9999, 0.002699, 0.007501, 0.9998, -0.01588, -0.01346, 0.9995, -0.02862, -0.005232, 0.9999, 0.01626, -0.08692, 0.9955, 0.03839, -0.01346, 0.9995, -0.02862, 0.007501, 0.9998, -0.01588, -0.005232, 0.9999, 0.01626, -0.03011, 0.9987, -0.03997, -0.01295, 0.9999, 0.002699, -0.01346, 0.9995, -0.02862, -0.03011, 0.9987, -0.03997, -0.005232, 0.9999, 0.01626, -0.01295, 0.9999, 0.002699, -0.03011, 0.9987, -0.03997, 0.1561, 0.9877, -0.003366, -0.01295, 0.9999, 0.002699, 0.1561, 0.9877, -0.003366, 0.1389, 0.9903, -0.001358, -0.0007818, 0.998, -0.06374, -0.03011, 0.9987, -0.03997, -0.01346, 0.9995, -0.02862, -0.08692, 0.9955, 0.03839, -0.0007818, 0.998, -0.06374, -0.01346, 0.9995, -0.02862, 0.1389, 0.9903, -0.001358, 0.1561, 0.9877, -0.003366, 0.3165, 0.9486, -0.001346, 0.3165, 0.9486, -0.001346, 0.2986, 0.9544, 0.0, 0.1389, 0.9903, -0.001358, -0.03011, 0.9987, -0.03997, 0.1833, 0.9819, -0.0475, 0.1561, 0.9877, -0.003366, 0.1833, 0.9819, -0.0475, 0.3165, 0.9486, -0.001346, 0.1561, 0.9877, -0.003366, -0.03011, 0.9987, -0.03997, -0.0007818, 0.998, -0.06374, 0.1833, 0.9819, -0.0475, 0.3444, 0.9387, -0.01329, 0.3165, 0.9486, -0.001346, 0.1833, 0.9819, -0.0475, 0.3444, 0.9387, -0.01329, 0.1833, 0.9819, -0.0475, 0.204, 0.9779, -0.04642, -0.0007818, 0.998, -0.06374, 0.204, 0.9779, -0.04642, 0.1833, 0.9819, -0.0475, 0.2119, 0.9772, -0.01526, 0.3444, 0.9387, -0.01329, 0.204, 0.9779, -0.04642, -0.0007818, 0.998, -0.06374, 0.2119, 0.9772, -0.01526, 0.204, 0.9779, -0.04642, 0.3444, 0.9387, -0.01329, 0.2119, 0.9772, -0.01526, 0.3552, 0.9348, -0.01006, 0.1909, 0.9813, -0.02616, 0.3552, 0.9348, -0.01006, 0.2119, 0.9772, -0.01526, 0.004009, 0.9995, -0.02993, 0.1909, 0.9813, -0.02616, 0.2119, 0.9772, -0.01526, -0.0007818, 0.998, -0.06374, 0.004009, 0.9995, -0.02993, 0.2119, 0.9772, -0.01526, 0.02987, 0.999, 0.03278, 0.004009, 0.9995, -0.02993, -0.0007818, 0.998, -0.06374, 0.02441, 0.9994, -0.02467, 0.05828, 0.9983, 0.006182, 0.02987, 0.999, 0.03278, -0.01931, 0.9998, 0.007645, 0.02987, 0.999, 0.03278, -0.0007818, 0.998, -0.06374, 0.02987, 0.999, 0.03278, -0.01931, 0.9998, 0.007645, 0.02441, 0.9994, -0.02467, -0.01931, 0.9998, 0.007645, -0.0007818, 0.998, -0.06374, -0.08692, 0.9955, 0.03839, -0.01931, 0.9998, 0.007645, -0.08692, 0.9955, 0.03839, -0.01238, 0.999, -0.04295, -0.01931, 0.9998, 0.007645, 0.001839, 0.9914, -0.1311, 0.02441, 0.9994, -0.02467, -0.01931, 0.9998, 0.007645, -0.01238, 0.999, -0.04295, 0.001839, 0.9914, -0.1311, 0.02441, 0.9994, -0.02467, 0.001839, 0.9914, -0.1311, -0.02035, 0.9971, -0.0739, 0.001839, 0.9914, -0.1311, -0.01238, 0.999, -0.04295, -0.009315, 0.9995, -0.03131, -0.02035, 0.9971, -0.0739, 0.001839, 0.9914, -0.1311, -0.04518, 0.9959, -0.07897, -0.04518, 0.9959, -0.07897, 0.001839, 0.9914, -0.1311, -0.009315, 0.9995, -0.03131, 1.0, 0.003248, -0.004819, 1.0, -0.001585, -0.003095, 0.9999, 0.01198, -0.003336, 1.0, -0.001585, -0.003095, 1.0, 0.003248, -0.004819, 1.0, 0.003126, -0.002002, 1.0, 0.003126, -0.002002, 1.0, 0.003248, -0.004819, 1.0, -0.005202, -0.00391, 1.0, 0.003126, -0.002002, 1.0, -0.005202, -0.00391, 0.9999, 0.01684, 0.001534, 1.0, 0.003126, -0.002002, 1.0, -0.001067, 0.0001572, 1.0, -0.001585, -0.003095, 1.0, 0.006935, -0.003722, 1.0, 0.003126, -0.002002, 0.9999, 0.01684, 0.001534, 1.0, -0.001067, 0.0001572, 1.0, 0.003126, -0.002002, 1.0, 0.00222, -0.001545, 1.0, 0.00222, -0.001545, 1.0, 0.003126, -0.002002, 1.0, 0.006935, -0.003722, 1.0, 0.00222, -0.001545, 1.0, -0.0006785, 0.0001643, 1.0, -0.001067, 0.0001572, 1.0, 0.006935, -0.003722, 1.0, 0.0005828, -0.0004946, 1.0, 0.00222, -0.001545, 1.0, -0.0006785, 0.0001643, 1.0, 0.00222, -0.001545, 1.0, -0.0003503, 0.0001634, 1.0, -0.0003503, 0.0001634, 1.0, 0.00222, -0.001545, 1.0, 0.0005828, -0.0004946, 0.007152, -0.01811, -0.9998, 0.01538, -0.02389, -0.9996, 0.00159, -0.008274, -1.0, 0.01538, -0.02389, -0.9996, -0.0004837, 0.0203, -0.9998, 0.00159, -0.008274, -1.0, 0.01538, -0.02389, -0.9996, 0.002051, -0.01784, -0.9998, -0.0004837, 0.0203, -0.9998, 0.002051, -0.01784, -0.9998, -0.007548, 0.04356, -0.999, -0.0004837, 0.0203, -0.9998, 0.01538, -0.02389, -0.9996, 0.0008028, 0.01047, -0.9999, 0.002051, -0.01784, -0.9998, 0.002051, -0.01784, -0.9998, 0.0008028, 0.01047, -0.9999, -0.007548, 0.04356, -0.999, 0.01538, -0.02389, -0.9996, 0.00136, -0.004641, -1.0, 0.0008028, 0.01047, -0.9999, 0.0008028, 0.01047, -0.9999, 0.00641, -0.0005727, -1.0, -0.007548, 0.04356, -0.999, 0.00136, -0.004641, -1.0, 0.00641, -0.0005727, -1.0, 0.0008028, 0.01047, -0.9999, 0.00136, -0.004641, -1.0, 0.02849, -0.0322, -0.9991, 0.00641, -0.0005727, -1.0, 0.02849, -0.0322, -0.9991, -0.0147, 0.02865, -0.9995, 0.00641, -0.0005727, -1.0, -0.0147, 0.02865, -0.9995, -0.004049, 0.005057, -1.0, 0.00641, -0.0005727, -1.0, 0.00641, -0.0005727, -1.0, -0.004049, 0.005057, -1.0, 0.0006729, -0.0007763, -1.0, 0.00641, -0.0005727, -1.0, 0.0006729, -0.0007763, -1.0, -0.000138, -0.002885, -1.0, 0.0006729, -0.0007763, -1.0, 0.0001824, 0.0001813, -1.0, -0.000138, -0.002885, -1.0, 0.0006729, -0.0007763, -1.0, -0.004049, 0.005057, -1.0, 0.0005782, 0.001332, -1.0, 0.0005782, 0.001332, -1.0, 0.0001824, 0.0001813, -1.0, 0.0006729, -0.0007763, -1.0, 0.0005782, 0.001332, -1.0, -0.004049, 0.005057, -1.0, 0.00133, 0.001619, -1.0, -0.00166, 5.869e-08, -1.0, 0.0001824, 0.0001813, -1.0, 0.0005782, 0.001332, -1.0, 0.0005782, 0.001332, -1.0, 0.00133, 0.001619, -1.0, -0.001664, 0.0, -1.0, 0.0005782, 0.001332, -1.0, -0.001664, 0.0, -1.0, -0.00166, 5.869e-08, -1.0, -0.06833, 0.5546, 0.8293, 0.06957, 0.8222, 0.5649, -0.09553, 0.1494, 0.9841, -0.2949, -0.3504, 0.8889, -0.06833, 0.5546, 0.8293, -0.09553, 0.1494, 0.9841, -0.09553, 0.1494, 0.9841, 0.0007424, -0.3931, 0.9195, -0.2949, -0.3504, 0.8889, 0.0007424, -0.3931, 0.9195, -0.2517, -0.6295, 0.7351, -0.2949, -0.3504, 0.8889, -0.09553, 0.1494, 0.9841, -0.659, -0.5409, 0.5227, 0.0007424, -0.3931, 0.9195, -0.2517, -0.6295, 0.7351, 0.0007424, -0.3931, 0.9195, -0.659, -0.5409, 0.5227, -0.9158, -0.01757, 0.4013, -0.659, -0.5409, 0.5227, -0.09553, 0.1494, 0.9841, -0.2517, -0.6295, 0.7351, -0.659, -0.5409, 0.5227, -0.07161, -0.4274, 0.9012, -0.1957, -0.27, 0.9427, -0.659, -0.5409, 0.5227, -0.9158, -0.01757, 0.4013, -0.1957, -0.27, 0.9427, -0.07161, -0.4274, 0.9012, -0.659, -0.5409, 0.5227, -0.9158, -0.01757, 0.4013, -0.6448, -0.6458, 0.4089, -0.1957, -0.27, 0.9427, -0.6448, -0.6458, 0.4089, -0.9158, -0.01757, 0.4013, -0.9996, -0.002272, -0.02719, -0.7352, -0.6679, -0.1161, -0.6448, -0.6458, 0.4089, -0.9996, -0.002272, -0.02719, 0.01864, -0.999, 0.03971, -0.6448, -0.6458, 0.4089, -0.7352, -0.6679, -0.1161, -0.07161, -0.4274, 0.9012, -0.1957, -0.27, 0.9427, -0.1861, -0.7981, 0.5731, -0.1861, -0.7981, 0.5731, -0.1957, -0.27, 0.9427, -0.6448, -0.6458, 0.4089, 0.01864, -0.999, 0.03971, -0.1861, -0.7981, 0.5731, -0.6448, -0.6458, 0.4089, -0.07161, -0.4274, 0.9012, -0.1861, -0.7981, 0.5731, -0.2517, -0.6295, 0.7351, 0.008344, -0.9563, 0.2924, -0.1861, -0.7981, 0.5731, 0.01864, -0.999, 0.03971, -0.1966, -0.5217, 0.8302, -0.1861, -0.7981, 0.5731, 0.008344, -0.9563, 0.2924, -0.2517, -0.6295, 0.7351, -0.1861, -0.7981, 0.5731, -0.1966, -0.5217, 0.8302, -0.1966, -0.5217, 0.8302, 0.008344, -0.9563, 0.2924, -0.1491, -0.5831, 0.7986, -0.2517, -0.6295, 0.7351, -0.1966, -0.5217, 0.8302, -0.1491, -0.5831, 0.7986, -0.1491, -0.5831, 0.7986, -0.2949, -0.3504, 0.8889, -0.2517, -0.6295, 0.7351, -0.3913, 0.8405, 0.3749, 0.06957, 0.8222, 0.5649, -0.06833, 0.5546, 0.8293, -0.4422, 0.6002, 0.6665, -0.3913, 0.8405, 0.3749, -0.06833, 0.5546, 0.8293, -0.2949, -0.3504, 0.8889, -0.4422, 0.6002, 0.6665, -0.06833, 0.5546, 0.8293, -0.4422, 0.6002, 0.6665, -0.4364, 0.6304, 0.642, -0.3913, 0.8405, 0.3749, -0.4364, 0.6304, 0.642, -0.02755, 0.988, 0.1517, -0.3913, 0.8405, 0.3749, -0.4364, 0.6304, 0.642, -0.5896, 0.09649, 0.8019, -0.02755, 0.988, 0.1517, -0.52, -0.4646, 0.7168, -0.4422, 0.6002, 0.6665, -0.2949, -0.3504, 0.8889, -0.1491, -0.5831, 0.7986, -0.52, -0.4646, 0.7168, -0.2949, -0.3504, 0.8889, 0.008344, -0.9563, 0.2924, -0.52, -0.4646, 0.7168, -0.1491, -0.5831, 0.7986, -0.52, -0.4646, 0.7168, -0.3662, -0.2988, 0.8813, -0.4422, 0.6002, 0.6665, -0.52, -0.4646, 0.7168, 0.008344, -0.9563, 0.2924, -0.3662, -0.2988, 0.8813, -0.4422, 0.6002, 0.6665, -0.3662, -0.2988, 0.8813, -0.132, 0.5965, 0.7917, -0.132, 0.5965, 0.7917, -0.4364, 0.6304, 0.642, -0.4422, 0.6002, 0.6665, -0.132, 0.5965, 0.7917, -0.3662, -0.2988, 0.8813, -0.09358, -0.4438, 0.8912, -0.4364, 0.6304, 0.642, -0.132, 0.5965, 0.7917, -0.09358, -0.4438, 0.8912, -0.09358, -0.4438, 0.8912, -0.3662, -0.2988, 0.8813, 0.008344, -0.9563, 0.2924, -0.5896, 0.09649, 0.8019, -0.4364, 0.6304, 0.642, -0.6129, -0.3258, 0.7199, -0.6129, -0.3258, 0.7199, -0.2037, -0.7329, 0.6491, -0.5896, 0.09649, 0.8019, -0.09358, -0.4438, 0.8912, -0.587, -0.3013, 0.7515, -0.4364, 0.6304, 0.642, -0.6129, -0.3258, 0.7199, -0.4364, 0.6304, 0.642, -0.587, -0.3013, 0.7515, -0.09358, -0.4438, 0.8912, -0.00631, -0.8818, 0.4715, -0.587, -0.3013, 0.7515, -0.6129, -0.3258, 0.7199, -0.587, -0.3013, 0.7515, -0.00631, -0.8818, 0.4715, -0.00631, -0.8818, 0.4715, -0.09358, -0.4438, 0.8912, 0.008344, -0.9563, 0.2924, -0.00631, -0.8818, 0.4715, -0.2037, -0.7329, 0.6491, -0.6129, -0.3258, 0.7199, 0.1431, -0.975, 0.1702, -0.00631, -0.8818, 0.4715, 0.008344, -0.9563, 0.2924, 0.1431, -0.975, 0.1702, 0.008344, -0.9563, 0.2924, 0.01864, -0.999, 0.03971, 0.03454, -0.9994, -0.01001, 0.1431, -0.975, 0.1702, 0.01864, -0.999, 0.03971, 0.03354, -0.9566, 0.2894, -0.00631, -0.8818, 0.4715, 0.1431, -0.975, 0.1702, 0.03354, -0.9566, 0.2894, -0.2037, -0.7329, 0.6491, -0.00631, -0.8818, 0.4715, 0.03454, -0.9994, -0.01001, 0.03354, -0.9566, 0.2894, 0.1431, -0.975, 0.1702, 0.03354, -0.9566, 0.2894, -0.02504, -0.9236, 0.3824, -0.2037, -0.7329, 0.6491, -0.02504, -0.9236, 0.3824, -0.06934, -0.9293, 0.3627, -0.2037, -0.7329, 0.6491, -0.06934, -0.9293, 0.3627, -0.02504, -0.9236, 0.3824, 0.06026, -0.949, 0.3095, 0.06026, -0.949, 0.3095, -0.02504, -0.9236, 0.3824, 0.04421, -0.9346, 0.353, 0.03454, -0.9994, -0.01001, -0.09476, -0.9607, 0.261, 0.03354, -0.9566, 0.2894, -0.02504, -0.9236, 0.3824, 0.03354, -0.9566, 0.2894, -0.09476, -0.9607, 0.261, -0.00835, -0.9831, 0.1831, -0.09476, -0.9607, 0.261, 0.03454, -0.9994, -0.01001, -0.09476, -0.9607, 0.261, -0.00835, -0.9831, 0.1831, -0.02504, -0.9236, 0.3824, 0.04421, -0.9346, 0.353, -0.02504, -0.9236, 0.3824, -0.00835, -0.9831, 0.1831, -0.00835, -0.9831, 0.1831, 0.03454, -0.9994, -0.01001, -0.01813, -0.9992, -0.03485, 0.04421, -0.9346, 0.353, -0.00835, -0.9831, 0.1831, -0.0341, -0.9268, 0.374, -0.0341, -0.9268, 0.374, -0.01831, -0.9361, 0.3513, 0.04421, -0.9346, 0.353, -0.01305, -0.9853, 0.1703, -0.00835, -0.9831, 0.1831, -0.01813, -0.9992, -0.03485, -0.01305, -0.9853, 0.1703, -0.0341, -0.9268, 0.374, -0.00835, -0.9831, 0.1831, -0.01831, -0.9361, 0.3513, -0.0341, -0.9268, 0.374, 0.005743, -0.9255, 0.3787, 0.005743, -0.9255, 0.3787, -0.0341, -0.9268, 0.374, -0.01305, -0.9853, 0.1703, 0.005989, -0.9304, 0.3666, -0.01831, -0.9361, 0.3513, 0.005743, -0.9255, 0.3787, -0.01305, -0.9853, 0.1703, 0.005989, -0.9304, 0.3666, 0.005743, -0.9255, 0.3787, -0.01831, -0.9361, 0.3513, 0.005989, -0.9304, 0.3666, 0.2699, -0.9063, 0.3251, -0.01831, -0.9361, 0.3513, 0.2699, -0.9063, 0.3251, 0.306, -0.9159, 0.2597, 0.2699, -0.9063, 0.3251, 0.5254, -0.7898, 0.3165, 0.306, -0.9159, 0.2597, 0.2699, -0.9063, 0.3251, 0.5394, -0.7698, 0.3414, 0.5254, -0.7898, 0.3165, 0.2699, -0.9063, 0.3251, 0.005989, -0.9304, 0.3666, 0.2572, -0.8801, 0.3992, 0.5394, -0.7698, 0.3414, 0.2699, -0.9063, 0.3251, 0.2572, -0.8801, 0.3992, 0.005989, -0.9304, 0.3666, 0.2673, -0.8782, 0.3966, 0.2572, -0.8801, 0.3992, 0.5394, -0.7698, 0.3414, 0.2572, -0.8801, 0.3992, 0.2673, -0.8782, 0.3966, 0.005989, -0.9304, 0.3666, -0.01305, -0.9853, 0.1703, 0.2673, -0.8782, 0.3966, 0.2673, -0.8782, 0.3966, 0.5847, -0.8034, 0.113, 0.5394, -0.7698, 0.3414, -0.01305, -0.9853, 0.1703, 0.2774, -0.9538, 0.1152, 0.2673, -0.8782, 0.3966, 0.5847, -0.8034, 0.113, 0.2673, -0.8782, 0.3966, 0.2774, -0.9538, 0.1152, 0.2774, -0.9538, 0.1152, -0.01305, -0.9853, 0.1703, 0.3041, -0.9467, -0.1059, 0.2774, -0.9538, 0.1152, 0.3041, -0.9467, -0.1059, 0.5847, -0.8034, 0.113, -0.01813, -0.9992, -0.03485, 0.3041, -0.9467, -0.1059, -0.01305, -0.9853, 0.1703, 0.585, -0.8025, -0.1171, 0.5847, -0.8034, 0.113, 0.3041, -0.9467, -0.1059, 0.3041, -0.9467, -0.1059, -0.01813, -0.9992, -0.03485, 0.3174, -0.9463, -0.06109, 0.3174, -0.9463, -0.06109, 0.585, -0.8025, -0.1171, 0.3041, -0.9467, -0.1059, -0.04527, -0.04868, -0.9978, -0.0266, -0.5264, -0.8498, -0.2777, -0.5025, -0.8188, -0.2777, -0.5025, -0.8188, -0.3336, 0.3039, -0.8924, -0.04527, -0.04868, -0.9978, -0.2103, 0.4208, -0.8824, -0.04527, -0.04868, -0.9978, -0.3336, 0.3039, -0.8924, -0.3336, 0.3039, -0.8924, -0.2777, -0.5025, -0.8188, -0.8933, 0.4076, -0.1893, -0.8933, 0.4076, -0.1893, -0.2103, 0.4208, -0.8824, -0.3336, 0.3039, -0.8924, -0.8933, 0.4076, -0.1893, -0.4371, 0.8994, -0.003981, -0.2103, 0.4208, -0.8824, -0.9006, -0.2946, -0.3197, -0.8933, 0.4076, -0.1893, -0.2777, -0.5025, -0.8188, -0.5318, 0.23, 0.8151, -0.4371, 0.8994, -0.003981, -0.8933, 0.4076, -0.1893, -0.8933, 0.4076, -0.1893, -0.9006, -0.2946, -0.3197, -0.6183, -0.4519, 0.643, -0.8933, 0.4076, -0.1893, -0.6183, -0.4519, 0.643, -0.5318, 0.23, 0.8151, -0.4184, -0.9025, 0.1022, -0.6183, -0.4519, 0.643, -0.9006, -0.2946, -0.3197, -0.4184, -0.9025, 0.1022, -0.9006, -0.2946, -0.3197, -0.2777, -0.5025, -0.8188, -0.0266, -0.5264, -0.8498, -0.4184, -0.9025, 0.1022, -0.2777, -0.5025, -0.8188, -0.4184, -0.9025, 0.1022, -0.0266, -0.5264, -0.8498, -0.009267, -0.9856, 0.1688, -0.009267, -0.9856, 0.1688, -0.6183, -0.4519, 0.643, -0.4184, -0.9025, 0.1022, 0.01202, -0.8444, -0.5356, -0.009267, -0.9856, 0.1688, -0.0266, -0.5264, -0.8498, -0.5318, 0.23, 0.8151, -0.6183, -0.4519, 0.643, -0.2939, -0.1785, 0.939, 0.005208, -0.006291, 1.0, -0.5318, 0.23, 0.8151, -0.2939, -0.1785, 0.939, -0.02721, -0.5792, 0.8147, 0.005208, -0.006291, 1.0, -0.2939, -0.1785, 0.939, 0.001168, -0.6335, 0.7737, -0.02721, -0.5792, 0.8147, -0.2939, -0.1785, 0.939, -0.6183, -0.4519, 0.643, 0.001168, -0.6335, 0.7737, -0.2939, -0.1785, 0.939, -0.6183, -0.4519, 0.643, -0.009267, -0.9856, 0.1688, 0.001168, -0.6335, 0.7737, -0.009267, -0.9856, 0.1688, 0.01202, -0.8444, -0.5356, 0.0911, -0.9591, 0.2678, -0.009267, -0.9856, 0.1688, 0.0911, -0.9591, 0.2678, 0.001168, -0.6335, 0.7737, 0.01202, -0.8444, -0.5356, -0.0107, -0.8549, -0.5187, 0.01254, -0.8648, -0.5019, 0.01254, -0.8648, -0.5019, 0.0911, -0.9591, 0.2678, 0.01202, -0.8444, -0.5356, 0.0911, -0.9591, 0.2678, 0.03347, -0.9805, 0.1937, 0.001168, -0.6335, 0.7737, 0.03347, -0.9805, 0.1937, 0.0911, -0.9591, 0.2678, 0.01254, -0.8648, -0.5019, -0.003305, -0.3374, 0.9413, 0.001168, -0.6335, 0.7737, 0.03347, -0.9805, 0.1937, 0.001168, -0.6335, 0.7737, -0.003305, -0.3374, 0.9413, 0.005372, -0.4274, 0.9041, 0.007593, -0.08658, 0.9962, 0.005372, -0.4274, 0.9041, -0.003305, -0.3374, 0.9413, -0.003305, -0.3374, 0.9413, -0.002502, -0.007376, 1.0, 0.007593, -0.08658, 0.9962, -0.01445, -0.9775, 0.2103, 0.03347, -0.9805, 0.1937, 0.01254, -0.8648, -0.5019, 0.03347, -0.9805, 0.1937, -0.01445, -0.9775, 0.2103, -0.003305, -0.3374, 0.9413, 0.2395, -0.001054, 0.9709, -0.002502, -0.007376, 1.0, -0.003305, -0.3374, 0.9413, -0.002502, -0.007376, 1.0, 0.2395, -0.001054, 0.9709, 0.204, -0.001852, 0.979, 0.4713, 0.001461, 0.882, 0.204, -0.001852, 0.979, 0.2395, -0.001054, 0.9709, 0.2142, -0.3204, 0.9228, 0.4713, 0.001461, 0.882, 0.2395, -0.001054, 0.9709, 0.2395, -0.001054, 0.9709, -0.003305, -0.3374, 0.9413, 0.2142, -0.3204, 0.9228, 0.4713, 0.001461, 0.882, 0.2142, -0.3204, 0.9228, 0.4395, -0.3405, 0.8312, 0.2142, -0.3204, 0.9228, -0.003305, -0.3374, 0.9413, 0.2146, -0.6026, 0.7686, 0.2142, -0.3204, 0.9228, 0.2146, -0.6026, 0.7686, 0.4395, -0.3405, 0.8312, -0.01445, -0.9775, 0.2103, 0.2146, -0.6026, 0.7686, -0.003305, -0.3374, 0.9413, 0.5807, -0.7646, 0.2797, 0.4395, -0.3405, 0.8312, 0.2146, -0.6026, 0.7686, 0.2146, -0.6026, 0.7686, -0.01445, -0.9775, 0.2103, 0.3133, -0.9158, 0.2511, 0.5807, -0.7646, 0.2797, 0.2146, -0.6026, 0.7686, 0.3133, -0.9158, 0.2511, -0.01445, -0.9775, 0.2103, 0.3049, -0.8574, -0.4146, 0.3133, -0.9158, 0.2511, 0.3133, -0.9158, 0.2511, 0.3049, -0.8574, -0.4146, 0.5807, -0.7646, 0.2797, 0.01254, -0.8648, -0.5019, 0.3049, -0.8574, -0.4146, -0.01445, -0.9775, 0.2103, 0.5749, -0.7508, -0.3253, 0.5807, -0.7646, 0.2797, 0.3049, -0.8574, -0.4146, 0.3049, -0.8574, -0.4146, 0.01254, -0.8648, -0.5019, 0.2915, -0.8261, -0.4822, 0.2915, -0.8261, -0.4822, 0.5749, -0.7508, -0.3253, 0.3049, -0.8574, -0.4146, -0.7355, -0.6144, 0.2856, -0.7538, -0.5428, 0.3703, -0.9158, -0.09408, 0.3904, 0.01458, -0.981, 0.1934, -0.7538, -0.5428, 0.3703, -0.7355, -0.6144, 0.2856, -0.7538, -0.5428, 0.3703, -0.04219, 0.49, 0.8707, -0.9158, -0.09408, 0.3904, -0.03636, -0.6506, 0.7585, -0.7538, -0.5428, 0.3703, 0.01458, -0.981, 0.1934, -0.03636, -0.6506, 0.7585, -0.04219, 0.49, 0.8707, -0.7538, -0.5428, 0.3703, -0.03636, -0.6506, 0.7585, 0.01458, -0.981, 0.1934, 0.7725, -0.5344, 0.343, -0.04219, 0.49, 0.8707, -0.03636, -0.6506, 0.7585, 0.6638, 0.2228, 0.714, 0.8595, 0.333, 0.3878, -0.03636, -0.6506, 0.7585, 0.7725, -0.5344, 0.343, -0.03636, -0.6506, 0.7585, 0.8595, 0.333, 0.3878, 0.6638, 0.2228, 0.714])] * 3)])

# ---- objects
ob_light = bpy.data.objects.new('Light', light_light)
ob_camera = bpy.data.objects.new('Camera', cam_camera)
ob_ruins_trim_base_dmg_8m_a = bpy.data.objects.new('Ruins_Trim_Base_DMG_8M_A', me_ruins_trim_base_dmg_8m_a)

# ---- transforms, parenting, visibility, modifiers, constraints
ob_light.location = (4.076, 1.005, 5.904)
ob_light.rotation_euler = (0.6503, 0.05522, 1.866)
ob_light.lock_rotations_4d = False
ob_light.empty_display_type = 'ARROWS'
ob_light.color = (0.0, 0.0, 0.0, 0.0)
ob_light.lineart.crease_threshold = 0.0
ob_camera.location = (7.359, -6.926, 4.958)
ob_camera.rotation_euler = (1.109, 0.0, 0.8149)
ob_camera.lock_rotations_4d = False
ob_camera.empty_display_type = 'ARROWS'
ob_camera.color = (0.0, 0.0, 0.0, 0.0)
ob_camera.display_type = 'WIRE'
ob_camera.lineart.crease_threshold = 0.0
ob_ruins_trim_base_dmg_8m_a.location = (0.0, 0.0, 0.0)
ob_ruins_trim_base_dmg_8m_a.rotation_euler = (1.571, -0.0, 0.0)

# ---- collection membership
col_collection.objects.link(ob_light)
col_collection.objects.link(ob_camera)
col_collection.objects.link(ob_ruins_trim_base_dmg_8m_a)

# ---- scene / render settings (as saved in the file)
scene.camera = ob_camera
scene.frame_start = 1; scene.frame_end = 250; scene.frame_set(1)
scene.render.engine = 'BLENDER_EEVEE_NEXT'
scene.cycles.sampling_pattern = 'TABULATED_SOBOL'
scene.view_settings.view_transform = 'Filmic'
bpy.context.view_layer.update()
